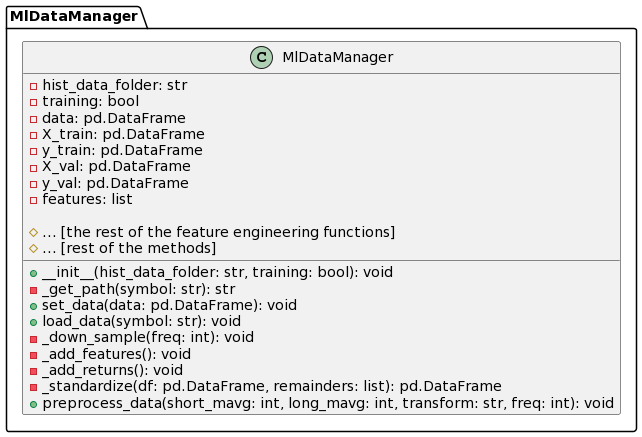

The diagram above was rendered by PlantUML. Its source (embedded in the PNG):
@startuml
package "MlDataManager" {

    class MlDataManager {
        - hist_data_folder: str
        - training: bool
        - data: pd.DataFrame
        - X_train: pd.DataFrame
        - y_train: pd.DataFrame
        - X_val: pd.DataFrame
        - y_val: pd.DataFrame
        - features: list

        + __init__(hist_data_folder: str, training: bool): void
        - _get_path(symbol: str): str
        + set_data(data: pd.DataFrame): void
        + load_data(symbol: str): void
        - _down_sample(freq: int): void
        - _add_features(): void
        - _add_returns(): void
        # ... [the rest of the feature engineering functions]
        - _standardize(df: pd.DataFrame, remainders: list): pd.DataFrame
        + preprocess_data(short_mavg: int, long_mavg: int, transform: str, freq: int): void
        # ... [rest of the methods]
    }

}
@enduml